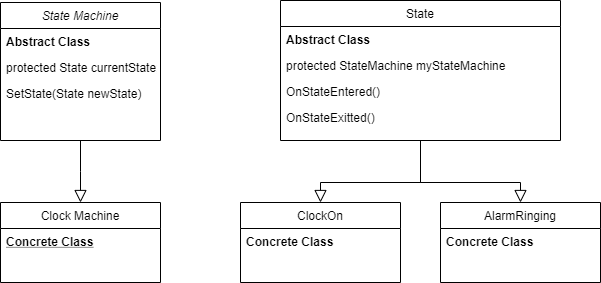

The diagram above was exported from draw.io. Its source (the exported page's mxGraphModel, read from the mxfile embedded in the PNG):
<mxGraphModel dx="1422" dy="762" grid="1" gridSize="10" guides="1" tooltips="1" connect="1" arrows="1" fold="1" page="1" pageScale="1" pageWidth="827" pageHeight="1169" math="0" shadow="0">
  <root>
    <mxCell id="WIyWlLk6GJQsqaUBKTNV-0" />
    <mxCell id="WIyWlLk6GJQsqaUBKTNV-1" parent="WIyWlLk6GJQsqaUBKTNV-0" />
    <mxCell id="zkfFHV4jXpPFQw0GAbJ--12" value="" style="endArrow=block;endSize=10;endFill=0;shadow=0;strokeWidth=1;rounded=0;edgeStyle=elbowEdgeStyle;elbow=vertical;exitX=0.5;exitY=1;exitDx=0;exitDy=0;entryX=0.5;entryY=0;entryDx=0;entryDy=0;" parent="WIyWlLk6GJQsqaUBKTNV-1" source="zkfFHV4jXpPFQw0GAbJ--0" target="zkfFHV4jXpPFQw0GAbJ--6" edge="1">
      <mxGeometry width="160" relative="1" as="geometry">
        <mxPoint x="200" y="203" as="sourcePoint" />
        <mxPoint x="200" y="360" as="targetPoint" />
        <Array as="points" />
      </mxGeometry>
    </mxCell>
    <mxCell id="zkfFHV4jXpPFQw0GAbJ--0" value="State Machine" style="swimlane;fontStyle=2;align=center;verticalAlign=top;childLayout=stackLayout;horizontal=1;startSize=26;horizontalStack=0;resizeParent=1;resizeLast=0;collapsible=1;marginBottom=0;rounded=0;shadow=0;strokeWidth=1;" parent="WIyWlLk6GJQsqaUBKTNV-1" vertex="1">
      <mxGeometry x="120" y="40" width="160" height="138" as="geometry">
        <mxRectangle x="230" y="140" width="160" height="26" as="alternateBounds" />
      </mxGeometry>
    </mxCell>
    <mxCell id="zkfFHV4jXpPFQw0GAbJ--1" value="Abstract Class" style="text;align=left;verticalAlign=top;spacingLeft=4;spacingRight=4;overflow=hidden;rotatable=0;points=[[0,0.5],[1,0.5]];portConstraint=eastwest;fontStyle=1" parent="zkfFHV4jXpPFQw0GAbJ--0" vertex="1">
      <mxGeometry y="26" width="160" height="26" as="geometry" />
    </mxCell>
    <mxCell id="zkfFHV4jXpPFQw0GAbJ--2" value="protected State currentState;" style="text;align=left;verticalAlign=top;spacingLeft=4;spacingRight=4;overflow=hidden;rotatable=0;points=[[0,0.5],[1,0.5]];portConstraint=eastwest;rounded=0;shadow=0;html=0;" parent="zkfFHV4jXpPFQw0GAbJ--0" vertex="1">
      <mxGeometry y="52" width="160" height="26" as="geometry" />
    </mxCell>
    <mxCell id="zkfFHV4jXpPFQw0GAbJ--3" value="SetState(State newState)" style="text;align=left;verticalAlign=top;spacingLeft=4;spacingRight=4;overflow=hidden;rotatable=0;points=[[0,0.5],[1,0.5]];portConstraint=eastwest;rounded=0;shadow=0;html=0;" parent="zkfFHV4jXpPFQw0GAbJ--0" vertex="1">
      <mxGeometry y="78" width="160" height="26" as="geometry" />
    </mxCell>
    <mxCell id="zkfFHV4jXpPFQw0GAbJ--6" value="Clock Machine" style="swimlane;fontStyle=0;align=center;verticalAlign=top;childLayout=stackLayout;horizontal=1;startSize=26;horizontalStack=0;resizeParent=1;resizeLast=0;collapsible=1;marginBottom=0;rounded=0;shadow=0;strokeWidth=1;" parent="WIyWlLk6GJQsqaUBKTNV-1" vertex="1">
      <mxGeometry x="120" y="240" width="160" height="80" as="geometry">
        <mxRectangle x="130" y="380" width="160" height="26" as="alternateBounds" />
      </mxGeometry>
    </mxCell>
    <mxCell id="zkfFHV4jXpPFQw0GAbJ--10" value="Concrete Class" style="text;align=left;verticalAlign=top;spacingLeft=4;spacingRight=4;overflow=hidden;rotatable=0;points=[[0,0.5],[1,0.5]];portConstraint=eastwest;fontStyle=5" parent="zkfFHV4jXpPFQw0GAbJ--6" vertex="1">
      <mxGeometry y="26" width="160" height="26" as="geometry" />
    </mxCell>
    <mxCell id="egCkkQDCTmQNscsDJvgy-0" value="" style="endArrow=block;endSize=10;endFill=0;shadow=0;strokeWidth=1;rounded=0;edgeStyle=elbowEdgeStyle;elbow=vertical;exitX=0.5;exitY=1;exitDx=0;exitDy=0;entryX=0.5;entryY=0;entryDx=0;entryDy=0;" edge="1" parent="WIyWlLk6GJQsqaUBKTNV-1" source="zkfFHV4jXpPFQw0GAbJ--17" target="egCkkQDCTmQNscsDJvgy-1">
      <mxGeometry width="160" relative="1" as="geometry">
        <mxPoint x="650" y="310" as="sourcePoint" />
        <mxPoint x="640" y="390" as="targetPoint" />
        <Array as="points">
          <mxPoint x="590" y="220" />
        </Array>
      </mxGeometry>
    </mxCell>
    <mxCell id="zkfFHV4jXpPFQw0GAbJ--17" value="State" style="swimlane;fontStyle=0;align=center;verticalAlign=top;childLayout=stackLayout;horizontal=1;startSize=26;horizontalStack=0;resizeParent=1;resizeLast=0;collapsible=1;marginBottom=0;rounded=0;shadow=0;strokeWidth=1;" parent="WIyWlLk6GJQsqaUBKTNV-1" vertex="1">
      <mxGeometry x="400" y="38" width="280" height="140" as="geometry">
        <mxRectangle x="550" y="140" width="160" height="26" as="alternateBounds" />
      </mxGeometry>
    </mxCell>
    <mxCell id="zkfFHV4jXpPFQw0GAbJ--18" value="Abstract Class" style="text;align=left;verticalAlign=top;spacingLeft=4;spacingRight=4;overflow=hidden;rotatable=0;points=[[0,0.5],[1,0.5]];portConstraint=eastwest;fontStyle=1" parent="zkfFHV4jXpPFQw0GAbJ--17" vertex="1">
      <mxGeometry y="26" width="280" height="26" as="geometry" />
    </mxCell>
    <mxCell id="zkfFHV4jXpPFQw0GAbJ--19" value="protected StateMachine myStateMachine" style="text;align=left;verticalAlign=top;spacingLeft=4;spacingRight=4;overflow=hidden;rotatable=0;points=[[0,0.5],[1,0.5]];portConstraint=eastwest;rounded=0;shadow=0;html=0;" parent="zkfFHV4jXpPFQw0GAbJ--17" vertex="1">
      <mxGeometry y="52" width="280" height="26" as="geometry" />
    </mxCell>
    <mxCell id="zkfFHV4jXpPFQw0GAbJ--20" value="OnStateEntered()" style="text;align=left;verticalAlign=top;spacingLeft=4;spacingRight=4;overflow=hidden;rotatable=0;points=[[0,0.5],[1,0.5]];portConstraint=eastwest;rounded=0;shadow=0;html=0;" parent="zkfFHV4jXpPFQw0GAbJ--17" vertex="1">
      <mxGeometry y="78" width="280" height="26" as="geometry" />
    </mxCell>
    <mxCell id="zkfFHV4jXpPFQw0GAbJ--21" value="OnStateExitted()" style="text;align=left;verticalAlign=top;spacingLeft=4;spacingRight=4;overflow=hidden;rotatable=0;points=[[0,0.5],[1,0.5]];portConstraint=eastwest;rounded=0;shadow=0;html=0;" parent="zkfFHV4jXpPFQw0GAbJ--17" vertex="1">
      <mxGeometry y="104" width="280" height="26" as="geometry" />
    </mxCell>
    <mxCell id="zkfFHV4jXpPFQw0GAbJ--13" value="ClockOn" style="swimlane;fontStyle=0;align=center;verticalAlign=top;childLayout=stackLayout;horizontal=1;startSize=26;horizontalStack=0;resizeParent=1;resizeLast=0;collapsible=1;marginBottom=0;rounded=0;shadow=0;strokeWidth=1;" parent="WIyWlLk6GJQsqaUBKTNV-1" vertex="1">
      <mxGeometry x="360" y="240" width="160" height="80" as="geometry">
        <mxRectangle x="340" y="380" width="170" height="26" as="alternateBounds" />
      </mxGeometry>
    </mxCell>
    <mxCell id="egCkkQDCTmQNscsDJvgy-6" value="Concrete Class" style="text;align=left;verticalAlign=top;spacingLeft=4;spacingRight=4;overflow=hidden;rotatable=0;points=[[0,0.5],[1,0.5]];portConstraint=eastwest;fontStyle=1" vertex="1" parent="zkfFHV4jXpPFQw0GAbJ--13">
      <mxGeometry y="26" width="160" height="26" as="geometry" />
    </mxCell>
    <mxCell id="egCkkQDCTmQNscsDJvgy-1" value="AlarmRinging" style="swimlane;fontStyle=0;align=center;verticalAlign=top;childLayout=stackLayout;horizontal=1;startSize=26;horizontalStack=0;resizeParent=1;resizeLast=0;collapsible=1;marginBottom=0;rounded=0;shadow=0;strokeWidth=1;" vertex="1" parent="WIyWlLk6GJQsqaUBKTNV-1">
      <mxGeometry x="560" y="240" width="160" height="80" as="geometry">
        <mxRectangle x="340" y="380" width="170" height="26" as="alternateBounds" />
      </mxGeometry>
    </mxCell>
    <mxCell id="egCkkQDCTmQNscsDJvgy-2" value="Concrete Class" style="text;align=left;verticalAlign=top;spacingLeft=4;spacingRight=4;overflow=hidden;rotatable=0;points=[[0,0.5],[1,0.5]];portConstraint=eastwest;fontStyle=1" vertex="1" parent="egCkkQDCTmQNscsDJvgy-1">
      <mxGeometry y="26" width="160" height="26" as="geometry" />
    </mxCell>
    <mxCell id="egCkkQDCTmQNscsDJvgy-4" value="" style="endArrow=block;endSize=10;endFill=0;shadow=0;strokeWidth=1;rounded=0;edgeStyle=elbowEdgeStyle;elbow=vertical;exitX=0.5;exitY=1;exitDx=0;exitDy=0;" edge="1" parent="WIyWlLk6GJQsqaUBKTNV-1" source="zkfFHV4jXpPFQw0GAbJ--17" target="zkfFHV4jXpPFQw0GAbJ--13">
      <mxGeometry width="160" relative="1" as="geometry">
        <mxPoint x="550" y="188" as="sourcePoint" />
        <mxPoint x="650" y="250" as="targetPoint" />
        <Array as="points">
          <mxPoint x="600" y="220" />
        </Array>
      </mxGeometry>
    </mxCell>
  </root>
</mxGraphModel>